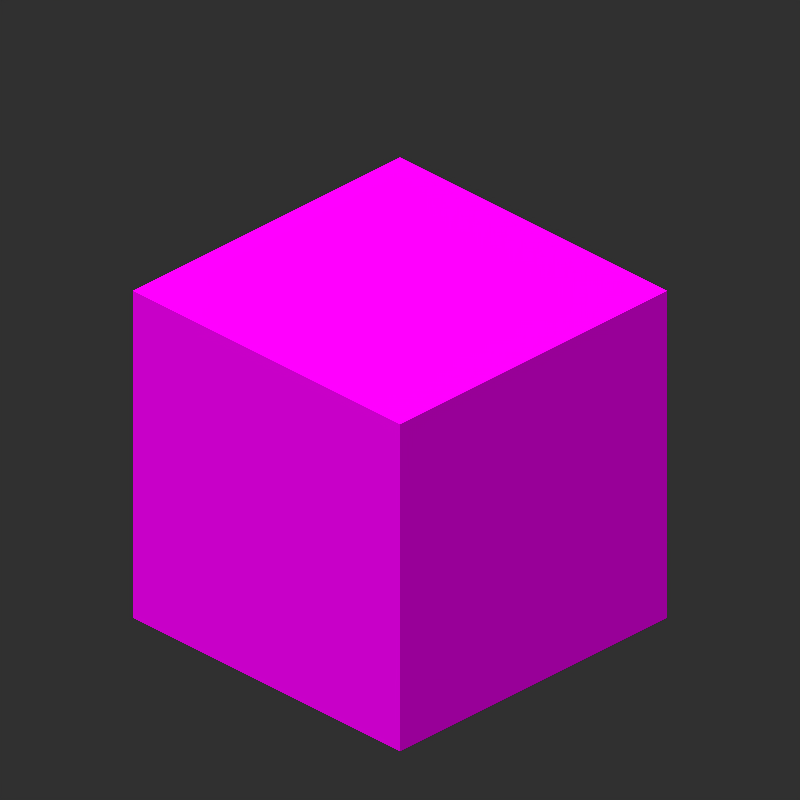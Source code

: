 # Source: Block_in_Minecart.blend  (saved by Blender 5.0.118; exported with 4.5.12 LTS)
import bpy
from mathutils import Matrix  # noqa: F401  (used for matrix-valued properties, if any)

bpy.ops.wm.read_factory_settings(use_empty=True)
scene = bpy.context.scene
scene.name = 'Scene'

# ---- collections
col_1 = bpy.data.collections.new('集合 1'); scene.collection.children.link(col_1)
col_mesh = bpy.data.collections.new('Mesh'); scene.collection.children.link(col_mesh)
col_rig = bpy.data.collections.new('Rig'); scene.collection.children.link(col_rig)
col_collision = bpy.data.collections.new('Collision'); scene.collection.children.link(col_collision)
col_extras = bpy.data.collections.new('Extras'); scene.collection.children.link(col_extras)

# ---- images (referenced by path relative to the original .blend; pixels are not part of the script)
import os
ASSET_DIR = os.environ.get("B2B_ASSET_DIR", "")  # directory of the original .blend (textures are referenced by path, not embedded)
HERE = os.path.dirname(os.path.abspath(__file__))  # packed textures are extracted next to this script under _unpacked/

def load_image(name, relpath, width, height, colorspace="sRGB"):
    """Load a texture the original file referenced (path relative to the .blend, or extracted next to this script)."""
    p = next((c for c in (os.path.join(HERE, relpath), os.path.join(ASSET_DIR, relpath)) if relpath and os.path.exists(c)), "")
    if p:
        img = bpy.data.images.load(p, check_existing=True)
        img.name = name
    else:  # same state as the original file: an image datablock whose file is absent (Cycles renders it pink)
        img = bpy.data.images.new(name, width, height)
        img.source = "FILE"
        img.filepath = "//" + (relpath or name)
    img.colorspace_settings.name = colorspace
    return img
img_glass_png = load_image('glass.png', 'glass.png', 1024, 1024, 'sRGB')
img_sandstone_top_png = load_image('sandstone_top.png', 'sandstone_top.png', 1024, 1024, 'sRGB')

# ---- materials (node trees are filled in below, after node groups)
mat_top_001 = bpy.data.materials.new('Top.001')
mat_top_001.alpha_threshold = 0.0
mat_top_001.use_backface_culling_lightprobe_volume = False
mat_top_001.roughness = 0.5
mat_top_001.specular_intensity = 0.0
mat_top_001.line_color = (0.0, 0.0, 0.0, 1.0)
mat_top_002 = bpy.data.materials.new('Top.002')
mat_top_002.alpha_threshold = 0.0
mat_top_002.use_backface_culling_lightprobe_volume = False
mat_top_002.roughness = 0.5
mat_top_002.specular_intensity = 0.0
mat_top_002.line_color = (0.0, 0.0, 0.0, 1.0)
mat_007 = bpy.data.materials.new('材质.007')
mat_007.use_backface_culling_lightprobe_volume = False
mat_008 = bpy.data.materials.new('材质.008')
mat_008.use_backface_culling_lightprobe_volume = False

# ---- node groups
ng_ice_packed_png_002 = bpy.data.node_groups.new('ice_packed.png.002', 'ShaderNodeTree')
_s = ng_ice_packed_png_002.interface.new_socket(name='Color', in_out='OUTPUT', socket_type='NodeSocketColor')
_s.default_value = (0.0, 0.0, 0.0, 0.0)
_s = ng_ice_packed_png_002.interface.new_socket(name='Alpha', in_out='OUTPUT', socket_type='NodeSocketFloat')
_s = ng_ice_packed_png_002.interface.new_socket(name='Vector', in_out='INPUT', socket_type='NodeSocketVector')
_s.hide_value = True
_N = ng_ice_packed_png_002.nodes; _L = ng_ice_packed_png_002.links
n0 = _N.new('NodeGroupInput'); n0.name = '组输入'; n0.location = (-440, 0)
n1 = _N.new('NodeGroupOutput'); n1.name = '组输出'; n1.location = (300, 0)
n2 = _N.new('ShaderNodeTexImage'); n2.name = '图像纹理'; n2.location = (-120, 0)
n2.image = img_glass_png
n2.interpolation = 'Closest'
_L.new(n0.outputs[0], n2.inputs[0])
_L.new(n2.outputs[0], n1.inputs[0])
_L.new(n2.outputs[1], n1.inputs[1])
n1.is_active_output = True

# ---- material node trees
mat_top_001.use_nodes = True; mat_top_001.node_tree.nodes.clear()
_N = mat_top_001.node_tree.nodes; _L = mat_top_001.node_tree.links
n0 = _N.new('ShaderNodeOutputMaterial'); n0.name = 'Material Output'; n0.location = (460, 260)
n1 = _N.new('ShaderNodeBsdfTransparent'); n1.name = '透明 BSDF'; n1.location = (-240, -80)
n2 = _N.new('ShaderNodeMixShader'); n2.name = '混合着色器'; n2.location = (240, 240)
n3 = _N.new('ShaderNodeEmission'); n3.name = '自发光(发射)'; n3.location = (-40, 160)
n4 = _N.new('ShaderNodeTexImage'); n4.name = '图像纹理.001'; n4.location = (-600, 120)
n4.image = img_sandstone_top_png
n4.interpolation = 'Closest'
_L.new(n2.outputs[0], n0.inputs[0])
_L.new(n1.outputs[0], n2.inputs[1])
_L.new(n3.outputs[0], n2.inputs[2])
_L.new(n4.outputs[0], n3.inputs[0])
_L.new(n4.outputs[1], n2.inputs[0])
n0.is_active_output = True
mat_top_002.use_nodes = True; mat_top_002.node_tree.nodes.clear()
_N = mat_top_002.node_tree.nodes; _L = mat_top_002.node_tree.links
n0 = _N.new('ShaderNodeOutputMaterial'); n0.name = 'Material Output'; n0.location = (460, 260)
n1 = _N.new('ShaderNodeBsdfTransparent'); n1.name = '透明 BSDF'; n1.location = (-240, -80)
n2 = _N.new('ShaderNodeMixShader'); n2.name = '混合着色器'; n2.location = (240, 240)
n3 = _N.new('ShaderNodeEmission'); n3.name = '自发光(发射)'; n3.location = (-40, 160)
n4 = _N.new('ShaderNodeGroup'); n4.name = '图像纹理'; n4.location = (-460, 220)
n4.width = 240
n4.node_tree = ng_ice_packed_png_002
n4.inputs[0].default_value = (0.0, 0.0, 0.0)
_L.new(n2.outputs[0], n0.inputs[0])
_L.new(n1.outputs[0], n2.inputs[1])
_L.new(n4.outputs[0], n3.inputs[0])
_L.new(n3.outputs[0], n2.inputs[2])
_L.new(n4.outputs[1], n2.inputs[0])
n0.is_active_output = True
mat_007.use_nodes = True; mat_007.node_tree.nodes.clear()
_N = mat_007.node_tree.nodes; _L = mat_007.node_tree.links
n0 = _N.new('ShaderNodeBsdfTransparent'); n0.name = '透明 BSDF'; n0.location = (-340, -60)
n1 = _N.new('ShaderNodeMixShader'); n1.name = '混合着色器'; n1.location = (60, 240)
n2 = _N.new('ShaderNodeEmission'); n2.name = '自发光(发射)'; n2.location = (-180, 200)
n2.inputs[1].default_value = 0.314
n3 = _N.new('ShaderNodeOutputMaterial'); n3.name = 'Material Output'; n3.location = (380, 280)
n3.hide = True
n4 = _N.new('ShaderNodeGroup'); n4.name = 'ice_packed.png'; n4.location = (-560, 240)
n4.node_tree = ng_ice_packed_png_002
n4.inputs[0].default_value = (0.0, 0.0, 0.0)
_L.new(n0.outputs[0], n1.inputs[1])
_L.new(n2.outputs[0], n1.inputs[2])
_L.new(n1.outputs[0], n3.inputs[0])
_L.new(n4.outputs[0], n2.inputs[0])
_L.new(n4.outputs[1], n1.inputs[0])
n3.is_active_output = True
mat_008.use_nodes = True; mat_008.node_tree.nodes.clear()
_N = mat_008.node_tree.nodes; _L = mat_008.node_tree.links
n0 = _N.new('ShaderNodeOutputMaterial'); n0.name = 'Material Output'; n0.location = (300, 300)
n1 = _N.new('ShaderNodeBsdfTransparent'); n1.name = '透明 BSDF'; n1.location = (-360, -60)
n2 = _N.new('ShaderNodeMixShader'); n2.name = '混合着色器'; n2.location = (120, 260)
n3 = _N.new('ShaderNodeEmission'); n3.name = '自发光(发射)'; n3.location = (-160, 180)
n3.inputs[1].default_value = 0.58
n4 = _N.new('ShaderNodeGroup'); n4.name = 'ice_packed.png'; n4.location = (-580, 240)
n4.node_tree = ng_ice_packed_png_002
n4.inputs[0].default_value = (0.0, 0.0, 0.0)
_L.new(n1.outputs[0], n2.inputs[1])
_L.new(n3.outputs[0], n2.inputs[2])
_L.new(n2.outputs[0], n0.inputs[0])
_L.new(n4.outputs[0], n3.inputs[0])
_L.new(n4.outputs[1], n2.inputs[0])
n0.is_active_output = True

# ---- world
world_world = bpy.data.worlds.new('World'); scene.world = world_world
world_world.use_nodes = True; world_world.node_tree.nodes.clear()
_N = world_world.node_tree.nodes; _L = world_world.node_tree.links
n0 = _N.new('ShaderNodeOutputWorld'); n0.name = '世界输出'; n0.location = (280, 0)
n1 = _N.new('ShaderNodeBackground'); n1.name = '背景'; n1.location = (0, 0)
n1.inputs[0].default_value = (0.0291, 0.0291, 0.0291, 1.0)
n2 = _N.new('NodeFrame'); n2.name = '帧'; n2.location = (0, 0)
n2.label = '版本控制：“使用节点” 已删除'
n2.width = 150
n0.parent = n2
n1.parent = n2
_L.new(n1.outputs[0], n0.inputs[0])
n0.is_active_output = True
world_world.color = (0.0291, 0.0291, 0.0291)
world_world.use_sun_shadow = False
world_world.sun_shadow_jitter_overblur = 0.0
world_world.cycles.sampling_method = 'NONE'
world_world.cycles.sample_map_resolution = 256

# ---- cameras
cam_camera = bpy.data.cameras.new('Camera')
cam_camera.type = 'ORTHO'
cam_camera.clip_end = 100.0
cam_camera.lens = 35.0
cam_camera.sensor_width = 512.0
cam_camera.sensor_height = 18.0
cam_camera.ortho_scale = 5.08
cam_camera.dof.focus_distance = 0.0
cam_camera.dof.aperture_fstop = 128.0

# ---- lights
light_sun_001 = bpy.data.lights.new('Sun.001', 'SUN')
light_sun_001.transmission_factor = 0.0
light_sun_001.angle = 0.1993
light_sun_001.shadow_buffer_clip_start = 0.5
light_sun_001.shadow_soft_size = 0.1
light_sun_001.shadow_cascade_max_distance = 1000.0
light_sun_001.cycles.use_multiple_importance_sampling = False

# ---- meshes
me_plane_003 = bpy.data.meshes.new('Plane.003')
me_plane_003.from_pydata([(1.0, -1.0, 0.0), (-1.0, -1.0, 0.0), (1.0, 1.0, 0.0), (-1.0, 1.0, 0.0)], [], [(1, 0, 2, 3)])
_uv = me_plane_003.uv_layers.new(name='UVMap')
_uv.uv.foreach_set('vector', [0.0, 0.0, 1.0, 0.0, 1.0, 1.0, 0.0, 1.0])
me_plane_003.materials.append(mat_top_001)
me_plane_003.use_remesh_preserve_volume = False
me_plane_003.use_remesh_preserve_attributes = False
me_plane_003.use_mirror_vertex_groups = False
me_plane_003.update()
me_plane_005 = bpy.data.meshes.new('Plane.005')
me_plane_005.from_pydata([(1.0, -1.0, 0.0), (-1.0, -1.0, 0.0), (1.0, 1.0, 0.0), (-1.0, 1.0, 0.0)], [], [(1, 0, 2, 3)])
_uv = me_plane_005.uv_layers.new(name='UVMap')
_uv.uv.foreach_set('vector', [0.0, 0.0, 1.0, 0.0, 1.0, 1.0, 0.0, 1.0])
me_plane_005.materials.append(mat_top_002)
me_plane_005.use_remesh_preserve_volume = False
me_plane_005.use_remesh_preserve_attributes = False
me_plane_005.use_mirror_vertex_groups = False
me_plane_005.update()
me_plane_006 = bpy.data.meshes.new('Plane.006')
me_plane_006.from_pydata([(1.0, -1.0, 0.0), (-1.0, -1.0, 0.0), (1.0, 1.0, 0.0), (-1.0, 1.0, 0.0)], [], [(1, 0, 2, 3)])
_uv = me_plane_006.uv_layers.new(name='UVMap')
_uv.uv.foreach_set('vector', [0.0, 1.0, 0.0, 0.0, 1.0, 0.0, 1.0, 1.0])
me_plane_006.materials.append(mat_007)
me_plane_006.use_remesh_preserve_volume = False
me_plane_006.use_remesh_preserve_attributes = False
me_plane_006.use_mirror_vertex_groups = False
me_plane_006.update()
me_plane_007 = bpy.data.meshes.new('Plane.007')
me_plane_007.from_pydata([(1.0, -1.0, 0.0), (-1.0, -1.0, 0.0), (1.0, 1.0, 0.0), (-1.0, 1.0, 0.0)], [], [(1, 0, 2, 3)])
_uv = me_plane_007.uv_layers.new(name='UVMap')
_uv.uv.foreach_set('vector', [0.0, 0.0, 1.0, 0.0, 1.0, 1.0, 0.0, 1.0])
me_plane_007.materials.append(mat_008)
me_plane_007.use_remesh_preserve_volume = False
me_plane_007.use_remesh_preserve_attributes = False
me_plane_007.use_mirror_vertex_groups = False
me_plane_007.update()

# ---- objects
ob_top_001 = bpy.data.objects.new('top.001', me_plane_003)
ob_top_002 = bpy.data.objects.new('top.002', me_plane_005)
ob_right = bpy.data.objects.new('right', me_plane_006)
ob_left = bpy.data.objects.new('left', me_plane_007)
ob_camera = bpy.data.objects.new('Camera', cam_camera)
ob_sun_001 = bpy.data.objects.new('Sun.001', light_sun_001)

# ---- transforms, parenting, visibility, modifiers, constraints
ob_top_001.location = (0.0, 0.0, -1.6)
ob_top_001.scale = (1.6, 1.6, 0.0)
ob_top_001.hide_render = True
ob_top_001.lineart.crease_threshold = 0.0
ob_top_002.location = (0.0, 2.682e-07, 0.8)
ob_top_002.scale = (1.2, 1.2, 0.0)
ob_top_002.lineart.crease_threshold = 0.0
ob_right.location = (1.2, 2.682e-07, -0.4)
ob_right.rotation_euler = (0.0, 1.571, 0.0)
ob_right.scale = (1.2, 1.2, 0.0)
ob_right.lineart.crease_threshold = 0.0
ob_left.location = (0.0, -1.2, -0.4)
ob_left.rotation_euler = (1.571, 0.0, 0.0)
ob_left.scale = (1.2, 1.2, 0.0)
ob_left.lineart.crease_threshold = 0.0
ob_camera.location = (4.8, -4.8, 3.919)
ob_camera.rotation_euler = (1.047, 0.0, 0.7854)
ob_camera.scale = (1.6, 1.6, 1.6)
ob_camera.lock_rotations_4d = False
ob_camera.empty_display_type = 'ARROWS'
ob_camera.color = (0.0, 0.0, 0.0, 0.0)
ob_camera.show_axis = True
ob_camera.lineart.crease_threshold = 0.0
ob_sun_001.location = (10.0, 10.0, 10.0)
ob_sun_001.rotation_euler = (1.571, 0.0, 0.0)
ob_sun_001.lineart.crease_threshold = 0.0

# ---- collection membership
scene.collection.objects.link(ob_top_001)
scene.collection.objects.link(ob_top_002)
scene.collection.objects.link(ob_right)
scene.collection.objects.link(ob_left)
col_1.objects.link(ob_camera)
col_1.objects.link(ob_sun_001)

# ---- scene / render settings (as saved in the file)
scene.camera = ob_camera
scene.frame_start = 0; scene.frame_end = 31; scene.frame_set(28)
scene.render.engine = 'CYCLES'
scene.render.image_settings.compression = 90
scene.render.resolution_x = 300
scene.render.resolution_y = 300
scene.render.dither_intensity = 0.0
scene.render.film_transparent = True
scene.render.bake_margin = 0
scene.render.bake_bias = 0.0
scene.render.bake_samples = 0
scene.cycles.use_denoising = False
scene.cycles.samples = 1
scene.cycles.sampling_pattern = 'TABULATED_SOBOL'
scene.cycles.light_sampling_threshold = 0.0
scene.cycles.use_adaptive_sampling = False
scene.cycles.use_light_tree = False
scene.cycles.blur_glossy = 0.0
scene.cycles.volume_bounces = 1
scene.cycles.pixel_filter_type = 'GAUSSIAN'
scene.cycles.filter_width = 0.01
scene.cycles.sample_clamp_indirect = 0.0
scene.view_settings.view_transform = 'Standard'
bpy.context.view_layer.update()
